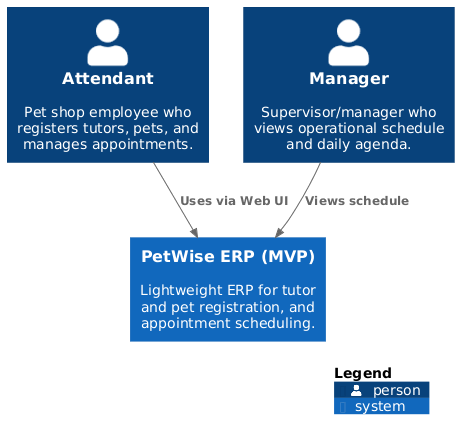

The diagram above was rendered by PlantUML. Its source (embedded in the PNG):
@startuml
!include https://raw.githubusercontent.com/plantuml-stdlib/C4-PlantUML/master/C4_Context.puml

LAYOUT_WITH_LEGEND()

Person(attendant, "Attendant", "Pet shop employee who registers tutors, pets, and manages appointments.")
Person(manager, "Manager", "Supervisor/manager who views operational schedule and daily agenda.")

System(petwise, "PetWise ERP (MVP)", "Lightweight ERP for tutor and pet registration, and appointment scheduling.")

Rel(attendant, petwise, "Uses via Web UI")
Rel(manager, petwise, "Views schedule")

SHOW_LEGEND()
@enduml